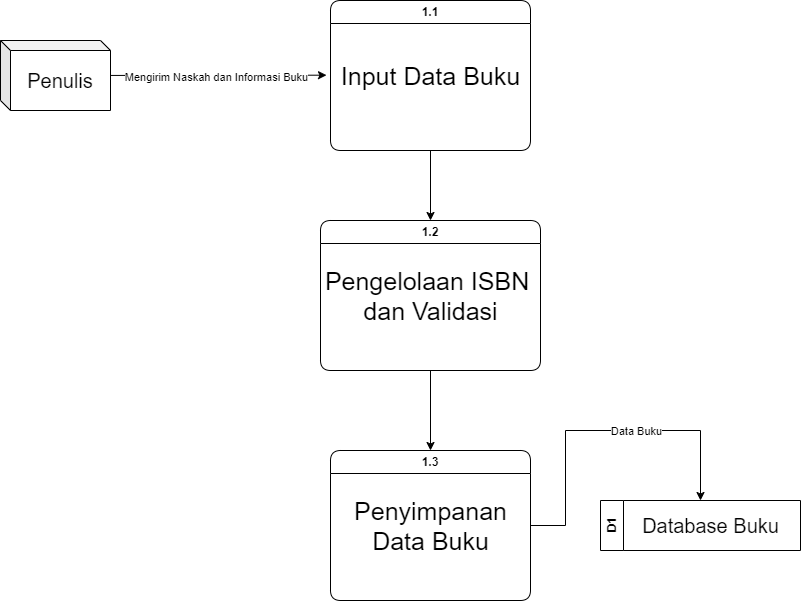

The diagram above was exported from draw.io. Its source (the exported page's mxGraphModel, read from the mxfile embedded in the PNG):
<mxGraphModel dx="794" dy="446" grid="1" gridSize="10" guides="1" tooltips="1" connect="1" arrows="1" fold="1" page="1" pageScale="1" pageWidth="827" pageHeight="1169" math="0" shadow="0">
  <root>
    <mxCell id="0" />
    <mxCell id="1" parent="0" />
    <mxCell id="4DivjUIqrVKYF8K3NoPe-8" style="edgeStyle=orthogonalEdgeStyle;rounded=0;orthogonalLoop=1;jettySize=auto;html=1;entryX=0.5;entryY=0;entryDx=0;entryDy=0;" edge="1" parent="1" source="4DivjUIqrVKYF8K3NoPe-1" target="4DivjUIqrVKYF8K3NoPe-6">
      <mxGeometry relative="1" as="geometry" />
    </mxCell>
    <mxCell id="4DivjUIqrVKYF8K3NoPe-1" value="1.1" style="swimlane;whiteSpace=wrap;html=1;rounded=1;" vertex="1" parent="1">
      <mxGeometry x="340" y="150" width="200" height="150" as="geometry" />
    </mxCell>
    <mxCell id="4DivjUIqrVKYF8K3NoPe-2" value="&lt;font style=&quot;font-size: 25px;&quot;&gt;Input Data Buku&lt;/font&gt;" style="text;html=1;align=center;verticalAlign=middle;resizable=0;points=[];autosize=1;strokeColor=none;fillColor=none;" vertex="1" parent="4DivjUIqrVKYF8K3NoPe-1">
      <mxGeometry y="55" width="200" height="40" as="geometry" />
    </mxCell>
    <mxCell id="4DivjUIqrVKYF8K3NoPe-3" value="&lt;font style=&quot;font-size: 20px;&quot;&gt;Penulis&lt;/font&gt;" style="shape=cube;whiteSpace=wrap;html=1;boundedLbl=1;backgroundOutline=1;darkOpacity=0.05;darkOpacity2=0.1;size=10;" vertex="1" parent="1">
      <mxGeometry x="10" y="190" width="110" height="70" as="geometry" />
    </mxCell>
    <mxCell id="4DivjUIqrVKYF8K3NoPe-4" style="rounded=0;orthogonalLoop=1;jettySize=auto;html=1;entryX=-0.02;entryY=0.492;entryDx=0;entryDy=0;entryPerimeter=0;" edge="1" parent="1" source="4DivjUIqrVKYF8K3NoPe-3" target="4DivjUIqrVKYF8K3NoPe-2">
      <mxGeometry relative="1" as="geometry">
        <mxPoint x="313" y="225" as="targetPoint" />
      </mxGeometry>
    </mxCell>
    <mxCell id="4DivjUIqrVKYF8K3NoPe-5" value="Mengirim Naskah dan Informasi Buku" style="edgeLabel;html=1;align=center;verticalAlign=middle;resizable=0;points=[];" vertex="1" connectable="0" parent="4DivjUIqrVKYF8K3NoPe-4">
      <mxGeometry x="-0.0291" y="-2" relative="1" as="geometry">
        <mxPoint as="offset" />
      </mxGeometry>
    </mxCell>
    <mxCell id="4DivjUIqrVKYF8K3NoPe-11" style="edgeStyle=orthogonalEdgeStyle;rounded=0;orthogonalLoop=1;jettySize=auto;html=1;entryX=0.5;entryY=0;entryDx=0;entryDy=0;" edge="1" parent="1" source="4DivjUIqrVKYF8K3NoPe-6" target="4DivjUIqrVKYF8K3NoPe-9">
      <mxGeometry relative="1" as="geometry" />
    </mxCell>
    <mxCell id="4DivjUIqrVKYF8K3NoPe-6" value="1.2" style="swimlane;whiteSpace=wrap;html=1;rounded=1;" vertex="1" parent="1">
      <mxGeometry x="330" y="370" width="220" height="150" as="geometry" />
    </mxCell>
    <mxCell id="4DivjUIqrVKYF8K3NoPe-7" value="&lt;font style=&quot;font-size: 25px;&quot;&gt;Pengelolaan ISBN&amp;nbsp;&lt;/font&gt;&lt;div&gt;&lt;font style=&quot;font-size: 25px;&quot;&gt;dan Validasi&lt;/font&gt;&lt;/div&gt;" style="text;html=1;align=center;verticalAlign=middle;resizable=0;points=[];autosize=1;strokeColor=none;fillColor=none;" vertex="1" parent="4DivjUIqrVKYF8K3NoPe-6">
      <mxGeometry x="-5" y="40" width="230" height="70" as="geometry" />
    </mxCell>
    <mxCell id="4DivjUIqrVKYF8K3NoPe-15" style="edgeStyle=orthogonalEdgeStyle;rounded=0;orthogonalLoop=1;jettySize=auto;html=1;entryX=0.5;entryY=0;entryDx=0;entryDy=0;" edge="1" parent="1" source="4DivjUIqrVKYF8K3NoPe-9" target="4DivjUIqrVKYF8K3NoPe-12">
      <mxGeometry relative="1" as="geometry" />
    </mxCell>
    <mxCell id="4DivjUIqrVKYF8K3NoPe-16" value="Data Buku" style="edgeLabel;html=1;align=center;verticalAlign=middle;resizable=0;points=[];" vertex="1" connectable="0" parent="4DivjUIqrVKYF8K3NoPe-15">
      <mxGeometry x="0.194" relative="1" as="geometry">
        <mxPoint as="offset" />
      </mxGeometry>
    </mxCell>
    <mxCell id="4DivjUIqrVKYF8K3NoPe-9" value="1.3" style="swimlane;whiteSpace=wrap;html=1;rounded=1;" vertex="1" parent="1">
      <mxGeometry x="340" y="600" width="200" height="150" as="geometry" />
    </mxCell>
    <mxCell id="4DivjUIqrVKYF8K3NoPe-10" value="&lt;font style=&quot;font-size: 25px;&quot;&gt;Penyimpanan&lt;/font&gt;&lt;div&gt;&lt;font style=&quot;font-size: 25px;&quot;&gt;Data Buku&lt;/font&gt;&lt;/div&gt;" style="text;html=1;align=center;verticalAlign=middle;resizable=0;points=[];autosize=1;strokeColor=none;fillColor=none;" vertex="1" parent="4DivjUIqrVKYF8K3NoPe-9">
      <mxGeometry x="10" y="40" width="180" height="70" as="geometry" />
    </mxCell>
    <mxCell id="4DivjUIqrVKYF8K3NoPe-12" value="D1" style="swimlane;horizontal=0;whiteSpace=wrap;html=1;" vertex="1" parent="1">
      <mxGeometry x="610" y="650" width="200" height="50" as="geometry" />
    </mxCell>
    <mxCell id="4DivjUIqrVKYF8K3NoPe-13" value="&lt;font style=&quot;font-size: 20px;&quot;&gt;Database Buku&lt;/font&gt;" style="text;html=1;align=center;verticalAlign=middle;resizable=0;points=[];autosize=1;strokeColor=none;fillColor=none;" vertex="1" parent="4DivjUIqrVKYF8K3NoPe-12">
      <mxGeometry x="30" y="5" width="160" height="40" as="geometry" />
    </mxCell>
  </root>
</mxGraphModel>